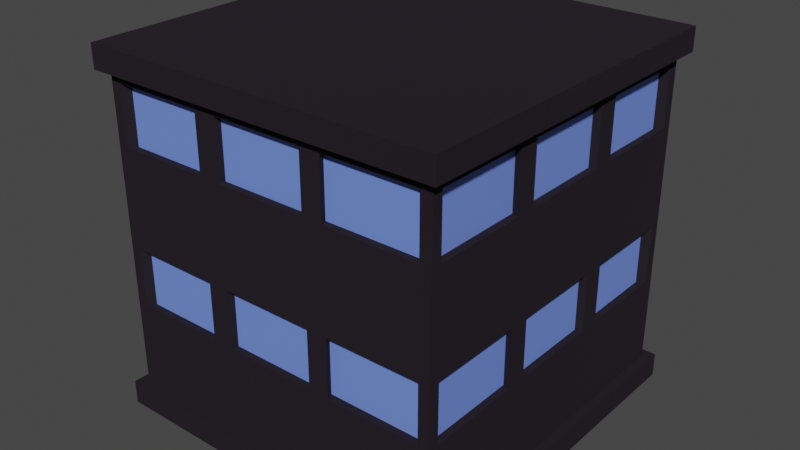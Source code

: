 # Source: House.blend  (saved by Blender 3.6.11; exported with 4.5.12 LTS)
import bpy
from mathutils import Matrix  # noqa: F401  (used for matrix-valued properties, if any)

bpy.ops.wm.read_factory_settings(use_empty=True)
scene = bpy.context.scene
scene.name = 'Scene'

# ---- materials (node trees are filled in below, after node groups)
mat_dark = bpy.data.materials.new('Dark')
mat_dark.use_transparent_shadow = False
mat_glask = bpy.data.materials.new('Glask')
mat_glask.use_transparent_shadow = False

# ---- material node trees
mat_dark.use_nodes = True; mat_dark.node_tree.nodes.clear()
_N = mat_dark.node_tree.nodes; _L = mat_dark.node_tree.links
n0 = _N.new('ShaderNodeBsdfPrincipled'); n0.name = 'Principled BSDF'; n0.location = (10, 300)
n0.distribution = 'GGX'
n0.subsurface_method = 'RANDOM_WALK_SKIN'
n0.inputs[0].default_value = (0.03418, 0.02773, 0.03708, 1.0)
n0.inputs[1].default_value = 0.6368
n0.inputs[2].default_value = 0.9474
n0.inputs[3].default_value = 1.45
n0.inputs[13].default_value = 0.04211
n0.inputs[27].default_value = (0.0, 0.0, 0.0, 1.0)
n0.inputs[28].default_value = 1.0
n1 = _N.new('ShaderNodeOutputMaterial'); n1.name = 'Material Output'; n1.location = (300, 300)
_L.new(n0.outputs[0], n1.inputs[0])
n1.is_active_output = True
mat_glask.use_nodes = True; mat_glask.node_tree.nodes.clear()
_N = mat_glask.node_tree.nodes; _L = mat_glask.node_tree.links
n0 = _N.new('ShaderNodeBsdfPrincipled'); n0.name = 'Principled BSDF'; n0.location = (10, 300)
n0.distribution = 'GGX'
n0.subsurface_method = 'RANDOM_WALK_SKIN'
n0.inputs[0].default_value = (0.1683, 0.2741, 0.8407, 1.0)
n0.inputs[3].default_value = 1.45
n0.inputs[27].default_value = (0.0, 0.0, 0.0, 1.0)
n0.inputs[28].default_value = 1.0
n1 = _N.new('ShaderNodeOutputMaterial'); n1.name = 'Material Output'; n1.location = (300, 300)
_L.new(n0.outputs[0], n1.inputs[0])
n1.is_active_output = True

# ---- world
world_world = bpy.data.worlds.new('World'); scene.world = world_world
world_world.use_nodes = True; world_world.node_tree.nodes.clear()
_N = world_world.node_tree.nodes; _L = world_world.node_tree.links
n0 = _N.new('ShaderNodeOutputWorld'); n0.name = 'World Output'; n0.location = (300, 300)
n1 = _N.new('ShaderNodeBackground'); n1.name = 'Background'; n1.location = (10, 300)
n1.inputs[0].default_value = (0.05088, 0.05088, 0.05088, 1.0)
_L.new(n1.outputs[0], n0.inputs[0])
n0.is_active_output = True
world_world.color = (0.05088, 0.05088, 0.05088)
world_world.use_sun_shadow = False
world_world.sun_shadow_jitter_overblur = 0.0

# ---- meshes
me_cube_009 = bpy.data.meshes.new('Cube.009')
me_cube_009.from_pydata([(-0.1595, -0.1595, -0.1595), (-0.1595, -0.1595, 0.1595), (-0.1595, 0.1595, -0.1595), (-0.1595, 0.1595, 0.1595), (0.1595, -0.1595, -0.1595), (0.1595, -0.1595, 0.1595), (0.1595, 0.1595, -0.1595), (0.1595, 0.1595, 0.1595), (-0.1595, -0.1595, -0.1383), (-0.1595, -0.1595, 0.1388), (-0.1595, 0.1595, 0.1388), (-0.1595, 0.1595, -0.1383), (0.1595, 0.1595, 0.1388), (0.1595, 0.1595, -0.1383), (0.1595, -0.1595, 0.1388), (0.1595, -0.1595, -0.1383), (-0.1511, -0.1511, -0.1383), (-0.1511, -0.1511, 0.1388), (-0.1511, 0.1511, 0.1388), (-0.1511, 0.1511, -0.1383), (0.1511, 0.1511, 0.1388), (0.1511, 0.1511, -0.1383), (0.1511, -0.1511, 0.1388), (0.1511, -0.1511, -0.1383), (0.05318, 0.1595, -0.1595), (-0.05318, 0.1595, -0.1595), (-0.05318, 0.1595, 0.1595), (0.05318, 0.1595, 0.1595), (-0.05318, -0.1595, -0.1595), (0.05318, -0.1595, -0.1595), (0.05318, -0.1595, 0.1595), (-0.05318, -0.1595, 0.1595), (0.05318, -0.1595, -0.1383), (-0.05318, -0.1595, -0.1383), (0.05318, -0.1595, 0.1388), (-0.05318, -0.1595, 0.1388), (-0.05318, 0.1595, -0.1383), (0.05318, 0.1595, -0.1383), (-0.05318, 0.1595, 0.1388), (0.05318, 0.1595, 0.1388), (0.05035, -0.1511, -0.1383), (-0.05035, -0.1511, -0.1383), (0.05035, -0.1511, 0.1388), (-0.05035, -0.1511, 0.1388), (-0.05035, 0.1511, -0.1383), (0.05035, 0.1511, -0.1383), (-0.05035, 0.1511, 0.1388), (0.05035, 0.1511, 0.1388), (-0.1595, 0.05318, -0.1595), (-0.1595, -0.05318, -0.1595), (-0.1595, -0.05318, 0.1595), (-0.1595, 0.05318, 0.1595), (0.1595, -0.05318, -0.1595), (0.1595, 0.05318, -0.1595), (0.1595, 0.05318, 0.1595), (0.1595, -0.05318, 0.1595), (0.1595, 0.05318, -0.1383), (0.1595, -0.05318, -0.1383), (0.1595, 0.05318, 0.1388), (0.1595, -0.05318, 0.1388), (-0.1595, -0.05318, -0.1383), (-0.1595, 0.05318, -0.1383), (-0.1595, -0.05318, 0.1388), (-0.1595, 0.05318, 0.1388), (0.1511, 0.05035, -0.1383), (0.1511, -0.05035, -0.1383), (0.1511, 0.05035, 0.1388), (0.1511, -0.05035, 0.1388), (-0.1511, -0.05035, -0.1383), (-0.1511, 0.05035, -0.1383), (-0.1511, -0.05035, 0.1388), (-0.1511, 0.05035, 0.1388), (0.05318, 0.05318, 0.1595), (0.05318, -0.05318, 0.1595), (-0.05318, 0.05318, 0.1595), (-0.05318, -0.05318, 0.1595), (-0.05318, 0.05318, -0.1595), (-0.05318, -0.05318, -0.1595), (0.05318, 0.05318, -0.1595), (0.05318, -0.05318, -0.1595), (-0.1511, -0.1511, -0.069), (-0.1511, -0.1511, 0.0002731), (-0.1511, -0.1511, 0.06955), (-0.1511, 0.1511, 0.06955), (-0.1511, 0.1511, 0.0002731), (-0.1511, 0.1511, -0.069), (0.1511, 0.1511, 0.06955), (0.1511, 0.1511, 0.0002731), (0.1511, 0.1511, -0.069), (0.1511, -0.1511, 0.06955), (0.1511, -0.1511, 0.0002731), (0.1511, -0.1511, -0.069), (-0.05035, 0.1511, 0.06955), (-0.05035, 0.1511, 0.0002731), (-0.05035, 0.1511, -0.069), (0.05035, 0.1511, 0.06955), (0.05035, 0.1511, 0.0002731), (0.05035, 0.1511, -0.069), (0.05035, -0.1511, 0.06955), (0.05035, -0.1511, 0.0002731), (0.05035, -0.1511, -0.069), (-0.05035, -0.1511, 0.06955), (-0.05035, -0.1511, 0.0002731), (-0.05035, -0.1511, -0.069), (-0.1511, -0.05035, 0.06955), (-0.1511, -0.05035, 0.0002731), (-0.1511, -0.05035, -0.069), (-0.1511, 0.05035, 0.06955), (-0.1511, 0.05035, 0.0002731), (-0.1511, 0.05035, -0.069), (0.1511, 0.05035, 0.06955), (0.1511, 0.05035, 0.0002731), (0.1511, 0.05035, -0.069), (0.1511, -0.05035, 0.06955), (0.1511, -0.05035, 0.0002731), (0.1511, -0.05035, -0.069), (-0.05948, -0.1511, 0.07867), (-0.05948, -0.1511, 0.1297), (-0.1419, -0.1511, 0.1297), (-0.1419, -0.1511, 0.07867), (0.1511, -0.05948, 0.07867), (0.1511, -0.05948, 0.1297), (0.1511, -0.1419, 0.1297), (0.1511, -0.1419, 0.07867), (0.05948, 0.1511, 0.07867), (0.05948, 0.1511, 0.1297), (0.1419, 0.1511, 0.1297), (0.1419, 0.1511, 0.07867), (-0.1511, 0.05948, 0.07867), (-0.1511, 0.05948, 0.1297), (-0.1511, 0.1419, 0.1297), (-0.1511, 0.1419, 0.07867), (-0.1419, 0.1511, 0.07867), (-0.1419, 0.1511, 0.1297), (-0.05948, 0.1511, 0.1297), (-0.05948, 0.1511, 0.07867), (-0.04123, 0.1511, 0.07867), (-0.04123, 0.1511, 0.1297), (0.04123, 0.1511, 0.1297), (0.04123, 0.1511, 0.07867), (0.1419, -0.1511, 0.07867), (0.1419, -0.1511, 0.1297), (0.05948, -0.1511, 0.1297), (0.05948, -0.1511, 0.07867), (0.04123, -0.1511, 0.07867), (0.04123, -0.1511, 0.1297), (-0.04123, -0.1511, 0.1297), (-0.04123, -0.1511, 0.07867), (-0.1511, -0.1419, 0.07867), (-0.1511, -0.1419, 0.1297), (-0.1511, -0.05948, 0.1297), (-0.1511, -0.05948, 0.07867), (-0.1511, -0.04123, 0.07867), (-0.1511, -0.04123, 0.1297), (-0.1511, 0.04123, 0.1297), (-0.1511, 0.04123, 0.07867), (0.1511, 0.1419, 0.07867), (0.1511, 0.1419, 0.1297), (0.1511, 0.05948, 0.1297), (0.1511, 0.05948, 0.07867), (0.1511, 0.04123, 0.07867), (0.1511, 0.04123, 0.1297), (0.1511, -0.04123, 0.1297), (0.1511, -0.04123, 0.07867), (0.1511, 0.04123, -0.05988), (0.1511, 0.04123, -0.008848), (0.1511, -0.04123, -0.008848), (0.1511, -0.04123, -0.05988), (0.1511, 0.1419, -0.05988), (0.1511, 0.1419, -0.008848), (0.1511, 0.05948, -0.008848), (0.1511, 0.05948, -0.05988), (-0.1511, -0.04123, -0.05988), (-0.1511, -0.04123, -0.008848), (-0.1511, 0.04123, -0.008848), (-0.1511, 0.04123, -0.05988), (-0.1511, -0.1419, -0.05988), (-0.1511, -0.1419, -0.008848), (-0.1511, -0.05948, -0.008848), (-0.1511, -0.05948, -0.05988), (0.04123, -0.1511, -0.05988), (0.04123, -0.1511, -0.008848), (-0.04123, -0.1511, -0.008848), (-0.04123, -0.1511, -0.05988), (0.1419, -0.1511, -0.05988), (0.1419, -0.1511, -0.008848), (0.05948, -0.1511, -0.008848), (0.05948, -0.1511, -0.05988), (-0.04123, 0.1511, -0.05988), (-0.04123, 0.1511, -0.008848), (0.04123, 0.1511, -0.008848), (0.04123, 0.1511, -0.05988), (-0.1419, 0.1511, -0.05988), (-0.1419, 0.1511, -0.008848), (-0.05948, 0.1511, -0.008848), (-0.05948, 0.1511, -0.05988), (-0.1511, 0.05948, -0.05988), (-0.1511, 0.05948, -0.008848), (-0.1511, 0.1419, -0.008848), (-0.1511, 0.1419, -0.05988), (0.05948, 0.1511, -0.05988), (0.05948, 0.1511, -0.008848), (0.1419, 0.1511, -0.008848), (0.1419, 0.1511, -0.05988), (0.1511, -0.05948, -0.05988), (0.1511, -0.05948, -0.008848), (0.1511, -0.1419, -0.008848), (0.1511, -0.1419, -0.05988), (-0.05948, -0.1511, -0.05988), (-0.05948, -0.1511, -0.008848), (-0.1419, -0.1511, -0.008848), (-0.1419, -0.1511, -0.05988), (-0.05706, -0.1449, 0.1297), (-0.05706, -0.1449, 0.07867), (-0.1362, -0.1449, 0.07867), (-0.1362, -0.1449, 0.1297), (0.1449, -0.05706, 0.1297), (0.1449, -0.05706, 0.07867), (0.1449, -0.1362, 0.07867), (0.1449, -0.1362, 0.1297), (0.05706, 0.1449, 0.1297), (0.05706, 0.1449, 0.07867), (0.1362, 0.1449, 0.07867), (0.1362, 0.1449, 0.1297), (-0.1449, 0.05706, 0.1297), (-0.1449, 0.05706, 0.07867), (-0.1449, 0.1362, 0.07867), (-0.1449, 0.1362, 0.1297), (-0.1362, 0.1449, 0.1297), (-0.1362, 0.1449, 0.07867), (-0.05706, 0.1449, 0.07867), (-0.05706, 0.1449, 0.1297), (-0.03956, 0.1449, 0.1297), (-0.03956, 0.1449, 0.07867), (0.03956, 0.1449, 0.07867), (0.03956, 0.1449, 0.1297), (0.1362, -0.1449, 0.1297), (0.1362, -0.1449, 0.07867), (0.05706, -0.1449, 0.07867), (0.05706, -0.1449, 0.1297), (0.03956, -0.1449, 0.1297), (0.03956, -0.1449, 0.07867), (-0.03956, -0.1449, 0.07867), (-0.03956, -0.1449, 0.1297), (-0.1449, -0.1362, 0.07867), (-0.1449, -0.1362, 0.1297), (-0.1449, -0.05706, 0.07867), (-0.1449, -0.05706, 0.1297), (-0.1449, -0.03956, 0.1297), (-0.1449, -0.03956, 0.07867), (-0.1449, 0.03956, 0.07867), (-0.1449, 0.03956, 0.1297), (0.1449, 0.1362, 0.1297), (0.1449, 0.1362, 0.07867), (0.1449, 0.05706, 0.07867), (0.1449, 0.05706, 0.1297), (0.1449, 0.03956, 0.1297), (0.1449, 0.03956, 0.07867), (0.1449, -0.03956, 0.07867), (0.1449, -0.03956, 0.1297), (0.1449, 0.03956, -0.008848), (0.1449, 0.03956, -0.05988), (0.1449, -0.03956, -0.05988), (0.1449, -0.03956, -0.008848), (0.1449, 0.1362, -0.008848), (0.1449, 0.1362, -0.05988), (0.1449, 0.05706, -0.05988), (0.1449, 0.05706, -0.008848), (-0.1449, -0.03956, -0.008848), (-0.1449, -0.03956, -0.05988), (-0.1449, 0.03956, -0.05988), (-0.1449, 0.03956, -0.008848), (-0.1449, -0.1362, -0.05988), (-0.1449, -0.1362, -0.008848), (-0.1449, -0.05706, -0.05988), (-0.1449, -0.05706, -0.008848), (0.03956, -0.1449, -0.008848), (0.03956, -0.1449, -0.05988), (-0.03956, -0.1449, -0.05988), (-0.03956, -0.1449, -0.008848), (0.1362, -0.1449, -0.008848), (0.1362, -0.1449, -0.05988), (0.05706, -0.1449, -0.05988), (0.05706, -0.1449, -0.008848), (-0.03956, 0.1449, -0.008848), (-0.03956, 0.1449, -0.05988), (0.03956, 0.1449, -0.05988), (0.03956, 0.1449, -0.008848), (-0.1362, 0.1449, -0.008848), (-0.1362, 0.1449, -0.05988), (-0.05706, 0.1449, -0.05988), (-0.05706, 0.1449, -0.008848), (-0.1449, 0.05706, -0.008848), (-0.1449, 0.05706, -0.05988), (-0.1449, 0.1362, -0.05988), (-0.1449, 0.1362, -0.008848), (0.05706, 0.1449, -0.008848), (0.05706, 0.1449, -0.05988), (0.1362, 0.1449, -0.05988), (0.1362, 0.1449, -0.008848), (0.1449, -0.05706, -0.008848), (0.1449, -0.05706, -0.05988), (0.1449, -0.1362, -0.05988), (0.1449, -0.1362, -0.008848), (-0.05706, -0.1449, -0.008848), (-0.05706, -0.1449, -0.05988), (-0.1362, -0.1449, -0.05988), (-0.1362, -0.1449, -0.008848)], [], [(63, 51, 3, 10), (39, 27, 7, 12), (59, 55, 5, 14), (35, 31, 1, 9), (79, 52, 4, 29), (75, 50, 1, 31), (28, 33, 8, 0), (60, 8, 16, 68), (52, 57, 15, 4), (35, 9, 17, 43), (24, 37, 13, 6), (59, 14, 22, 67), (48, 61, 11, 2), (39, 12, 20, 47), (177, 178, 275, 273), (127, 124, 221, 222), (138, 139, 234, 235), (179, 176, 272, 274), (36, 11, 19, 44), (56, 13, 21, 64), (32, 15, 23, 40), (63, 10, 18, 71), (8, 33, 41, 16), (33, 32, 40, 41), (13, 37, 45, 21), (37, 36, 44, 45), (124, 125, 220, 221), (190, 191, 286, 287), (137, 138, 235, 232), (176, 177, 273, 272), (10, 38, 46, 18), (38, 39, 47, 46), (2, 11, 36, 25), (25, 36, 37, 24), (14, 34, 42, 22), (34, 35, 43, 42), (4, 15, 32, 29), (29, 32, 33, 28), (55, 73, 30, 5), (73, 75, 31, 30), (49, 77, 28, 0), (77, 79, 29, 28), (14, 5, 30, 34), (34, 30, 31, 35), (10, 3, 26, 38), (38, 26, 27, 39), (25, 24, 78, 76), (76, 78, 79, 77), (2, 25, 76, 48), (48, 76, 77, 49), (27, 26, 74, 72), (72, 74, 75, 73), (7, 27, 72, 54), (54, 72, 73, 55), (9, 62, 70, 17), (62, 63, 71, 70), (15, 57, 65, 23), (57, 56, 64, 65), (189, 190, 287, 284), (139, 136, 233, 234), (150, 151, 246, 247), (191, 188, 285, 286), (0, 8, 60, 49), (49, 60, 61, 48), (12, 58, 66, 20), (58, 59, 67, 66), (6, 13, 56, 53), (53, 56, 57, 52), (11, 61, 69, 19), (61, 60, 68, 69), (26, 3, 51, 74), (74, 51, 50, 75), (24, 6, 53, 78), (78, 53, 52, 79), (12, 7, 54, 58), (58, 54, 55, 59), (9, 1, 50, 62), (62, 50, 51, 63), (64, 112, 115, 65), (136, 137, 232, 233), (111, 110, 113, 114), (21, 88, 112, 64), (202, 203, 298, 299), (87, 86, 110, 111), (68, 106, 109, 69), (149, 150, 247, 245), (105, 104, 107, 108), (16, 80, 106, 68), (188, 189, 284, 285), (81, 82, 104, 105), (40, 100, 103, 41), (201, 202, 299, 296), (99, 98, 101, 102), (23, 91, 100, 40), (151, 148, 244, 246), (90, 89, 98, 99), (44, 94, 97, 45), (162, 163, 258, 259), (93, 92, 95, 96), (19, 85, 94, 44), (203, 200, 297, 298), (84, 83, 92, 93), (69, 109, 85, 19), (148, 149, 245, 244), (108, 107, 83, 84), (45, 97, 88, 21), (161, 162, 259, 256), (96, 95, 86, 87), (65, 115, 91, 23), (122, 123, 218, 219), (114, 113, 89, 90), (41, 103, 80, 16), (200, 201, 296, 297), (102, 101, 82, 81), (101, 43, 117, 116), (43, 17, 118, 117), (17, 82, 119, 118), (82, 101, 116, 119), (113, 67, 121, 120), (67, 22, 122, 121), (22, 89, 123, 122), (89, 113, 120, 123), (95, 47, 125, 124), (47, 20, 126, 125), (20, 86, 127, 126), (86, 95, 124, 127), (107, 71, 129, 128), (71, 18, 130, 129), (18, 83, 131, 130), (83, 107, 128, 131), (83, 18, 133, 132), (18, 46, 134, 133), (46, 92, 135, 134), (92, 83, 132, 135), (92, 46, 137, 136), (46, 47, 138, 137), (47, 95, 139, 138), (95, 92, 136, 139), (89, 22, 141, 140), (22, 42, 142, 141), (42, 98, 143, 142), (98, 89, 140, 143), (98, 42, 145, 144), (42, 43, 146, 145), (43, 101, 147, 146), (101, 98, 144, 147), (82, 17, 149, 148), (17, 70, 150, 149), (70, 104, 151, 150), (104, 82, 148, 151), (104, 70, 153, 152), (70, 71, 154, 153), (71, 107, 155, 154), (107, 104, 152, 155), (86, 20, 157, 156), (20, 66, 158, 157), (66, 110, 159, 158), (110, 86, 156, 159), (110, 66, 161, 160), (66, 67, 162, 161), (67, 113, 163, 162), (113, 110, 160, 163), (112, 111, 165, 164), (111, 114, 166, 165), (114, 115, 167, 166), (115, 112, 164, 167), (88, 87, 169, 168), (87, 111, 170, 169), (111, 112, 171, 170), (112, 88, 168, 171), (106, 105, 173, 172), (105, 108, 174, 173), (108, 109, 175, 174), (109, 106, 172, 175), (80, 81, 177, 176), (81, 105, 178, 177), (105, 106, 179, 178), (106, 80, 176, 179), (100, 99, 181, 180), (99, 102, 182, 181), (102, 103, 183, 182), (103, 100, 180, 183), (91, 90, 185, 184), (90, 99, 186, 185), (99, 100, 187, 186), (100, 91, 184, 187), (94, 93, 189, 188), (93, 96, 190, 189), (96, 97, 191, 190), (97, 94, 188, 191), (85, 84, 193, 192), (84, 93, 194, 193), (93, 94, 195, 194), (94, 85, 192, 195), (109, 108, 197, 196), (108, 84, 198, 197), (84, 85, 199, 198), (85, 109, 196, 199), (97, 96, 201, 200), (96, 87, 202, 201), (87, 88, 203, 202), (88, 97, 200, 203), (115, 114, 205, 204), (114, 90, 206, 205), (90, 91, 207, 206), (91, 115, 204, 207), (103, 102, 209, 208), (102, 81, 210, 209), (81, 80, 211, 210), (80, 103, 208, 211), (213, 212, 215, 214), (217, 216, 219, 218), (221, 220, 223, 222), (225, 224, 227, 226), (229, 228, 231, 230), (233, 232, 235, 234), (237, 236, 239, 238), (241, 240, 243, 242), (244, 245, 247, 246), (249, 248, 251, 250), (253, 252, 255, 254), (257, 256, 259, 258), (261, 260, 263, 262), (265, 264, 267, 266), (269, 268, 271, 270), (272, 273, 275, 274), (277, 276, 279, 278), (281, 280, 283, 282), (285, 284, 287, 286), (289, 288, 291, 290), (293, 292, 295, 294), (297, 296, 299, 298), (301, 300, 303, 302), (305, 304, 307, 306), (164, 165, 260, 261), (125, 126, 223, 220), (178, 179, 274, 275), (167, 164, 261, 262), (204, 205, 300, 301), (126, 127, 222, 223), (165, 166, 263, 260), (152, 153, 248, 249), (207, 204, 301, 302), (166, 167, 262, 263), (155, 152, 249, 250), (205, 206, 303, 300), (192, 193, 288, 289), (153, 154, 251, 248), (206, 207, 302, 303), (140, 141, 236, 237), (195, 192, 289, 290), (154, 155, 250, 251), (143, 140, 237, 238), (193, 194, 291, 288), (180, 181, 276, 277), (141, 142, 239, 236), (194, 195, 290, 291), (128, 129, 224, 225), (183, 180, 277, 278), (142, 143, 238, 239), (131, 128, 225, 226), (181, 182, 279, 276), (168, 169, 264, 265), (129, 130, 227, 224), (182, 183, 278, 279), (116, 117, 212, 213), (171, 168, 265, 266), (208, 209, 304, 305), (130, 131, 226, 227), (119, 116, 213, 214), (169, 170, 267, 264), (156, 157, 252, 253), (211, 208, 305, 306), (117, 118, 215, 212), (170, 171, 266, 267), (159, 156, 253, 254), (209, 210, 307, 304), (196, 197, 292, 293), (118, 119, 214, 215), (157, 158, 255, 252), (210, 211, 306, 307), (144, 145, 240, 241), (199, 196, 293, 294), (158, 159, 254, 255), (147, 144, 241, 242), (197, 198, 295, 292), (184, 185, 280, 281), (145, 146, 243, 240), (198, 199, 294, 295), (132, 133, 228, 229), (187, 184, 281, 282), (146, 147, 242, 243), (135, 132, 229, 230), (185, 186, 283, 280), (172, 173, 268, 269), (133, 134, 231, 228), (186, 187, 282, 283), (120, 121, 216, 217), (175, 172, 269, 270), (134, 135, 230, 231), (123, 120, 217, 218), (173, 174, 271, 268), (160, 161, 256, 257), (121, 122, 219, 216), (174, 175, 270, 271), (163, 160, 257, 258)])
me_cube_009.polygons.foreach_set('material_index', [0, 0, 0, 0, 0, 0, 0, 0, 0, 0, 0, 0, 0, 0, 0, 0, 0, 0, 0, 0, 0, 0, 0, 0, 0, 0, 0, 0, 0, 0, 0, 0, 0, 0, 0, 0, 0, 0, 0, 0, 0, 0, 0, 0, 0, 0, 0, 0, 0, 0, 0, 0, 0, 0, 0, 0, 0, 0, 0, 0, 0, 0, 0, 0, 0, 0, 0, 0, 0, 0, 0, 0, 0, 0, 0, 0, 0, 0, 0, 0, 0, 0, 0, 0, 0, 0, 0, 0, 0, 0, 0, 0, 0, 0, 0, 0, 0, 0, 0, 0, 0, 0, 0, 0, 0, 0, 0, 0, 0, 0, 0, 0, 0, 0, 0, 0, 0, 0, 0, 0, 0, 0, 0, 0, 0, 0, 0, 0, 0, 0, 0, 0, 0, 0, 0, 0, 0, 0, 0, 0, 0, 0, 0, 0, 0, 0, 0, 0, 0, 0, 0, 0, 0, 0, 0, 0, 0, 0, 0, 0, 0, 0, 0, 0, 0, 0, 0, 0, 0, 0, 0, 0, 0, 0, 0, 0, 0, 0, 0, 0, 0, 0, 0, 0, 0, 0, 0, 0, 0, 0, 0, 0, 0, 0, 0, 0, 0, 0, 0, 0, 0, 0, 0, 0, 0, 0, 0, 0, 0, 0, 1, 1, 1, 1, 1, 1, 1, 1, 1, 1, 1, 1, 1, 1, 1, 1, 1, 1, 1, 1, 1, 1, 1, 1, 0, 0, 0, 0, 0, 0, 0, 0, 0, 0, 0, 0, 0, 0, 0, 0, 0, 0, 0, 0, 0, 0, 0, 0, 0, 0, 0, 0, 0, 0, 0, 0, 0, 0, 0, 0, 0, 0, 0, 0, 0, 0, 0, 0, 0, 0, 0, 0, 0, 0, 0, 0, 0, 0, 0, 0, 0, 0, 0, 0, 0, 0, 0, 0, 0, 0, 0, 0, 0, 0, 0, 0])
_uv = me_cube_009.uv_layers.new(name='UVMap')
_uv.uv.foreach_set('vector', [0.6088, 0.1667, 0.625, 0.1667, 0.625, 0.25, 0.6088, 0.25, 0.6088, 0.4167, 0.625, 0.4167, 0.625, 0.5, 0.6088, 0.5, 0.6088, 0.6667, 0.625, 0.6667, 0.625, 0.75, 0.6088, 0.75, 0.6088, 0.9167, 0.625, 0.9167, 0.625, 1.0, 0.6088, 1.0, 0.2917, 0.6667, 0.375, 0.6667, 0.375, 0.75, 0.2917, 0.75, 0.7917, 0.6667, 0.875, 0.6667, 0.875, 0.75, 0.7917, 0.75, 0.375, 0.9167, 0.3917, 0.9167, 0.3917, 1.0, 0.375, 1.0, 0.3917, 0.08333, 0.3917, 0.0, 0.3917, 0.0, 0.3917, 0.08333, 0.375, 0.6667, 0.3917, 0.6667, 0.3917, 0.75, 0.375, 0.75, 0.6088, 0.9167, 0.6088, 1.0, 0.6088, 1.0, 0.6088, 0.9167, 0.375, 0.4167, 0.3917, 0.4167, 0.3917, 0.5, 0.375, 0.5, 0.6088, 0.6667, 0.6088, 0.75, 0.6088, 0.75, 0.6088, 0.6667, 0.375, 0.1667, 0.3917, 0.1667, 0.3917, 0.25, 0.375, 0.25, 0.6088, 0.4167, 0.6088, 0.5, 0.6088, 0.5, 0.6088, 0.4167, 0.4931, 0.007548, 0.4931, 0.07579, 0.4931, 0.07579, 0.4931, 0.007548, 0.5616, 0.4925, 0.5616, 0.4242, 0.5616, 0.4242, 0.5616, 0.4925, 0.6016, 0.4091, 0.5616, 0.4091, 0.5616, 0.4091, 0.6016, 0.4091, 0.4531, 0.07579, 0.4531, 0.007548, 0.4531, 0.007548, 0.4531, 0.07579, 0.3917, 0.3333, 0.3917, 0.25, 0.3917, 0.25, 0.3917, 0.3333, 0.3917, 0.5833, 0.3917, 0.5, 0.3917, 0.5, 0.3917, 0.5833, 0.3917, 0.8333, 0.3917, 0.75, 0.3917, 0.75, 0.3917, 0.8333, 0.6088, 0.1667, 0.6088, 0.25, 0.6088, 0.25, 0.6088, 0.1667, 0.3917, 1.0, 0.3917, 0.9167, 0.3917, 0.9167, 0.3917, 1.0, 0.3917, 0.9167, 0.3917, 0.8333, 0.3917, 0.8333, 0.3917, 0.9167, 0.3917, 0.5, 0.3917, 0.4167, 0.3917, 0.4167, 0.3917, 0.5, 0.3917, 0.4167, 0.3917, 0.3333, 0.3917, 0.3333, 0.3917, 0.4167, 0.5616, 0.4242, 0.6016, 0.4242, 0.6016, 0.4242, 0.5616, 0.4242, 0.4931, 0.4091, 0.4531, 0.4091, 0.4531, 0.4091, 0.4931, 0.4091, 0.6016, 0.3409, 0.6016, 0.4091, 0.6016, 0.4091, 0.6016, 0.3409, 0.4531, 0.007548, 0.4931, 0.007548, 0.4931, 0.007548, 0.4531, 0.007548, 0.6088, 0.25, 0.6088, 0.3333, 0.6088, 0.3333, 0.6088, 0.25, 0.6088, 0.3333, 0.6088, 0.4167, 0.6088, 0.4167, 0.6088, 0.3333, 0.375, 0.25, 0.3917, 0.25, 0.3917, 0.3333, 0.375, 0.3333, 0.375, 0.3333, 0.3917, 0.3333, 0.3917, 0.4167, 0.375, 0.4167, 0.6088, 0.75, 0.6088, 0.8333, 0.6088, 0.8333, 0.6088, 0.75, 0.6088, 0.8333, 0.6088, 0.9167, 0.6088, 0.9167, 0.6088, 0.8333, 0.375, 0.75, 0.3917, 0.75, 0.3917, 0.8333, 0.375, 0.8333, 0.375, 0.8333, 0.3917, 0.8333, 0.3917, 0.9167, 0.375, 0.9167, 0.625, 0.6667, 0.7083, 0.6667, 0.7083, 0.75, 0.625, 0.75, 0.7083, 0.6667, 0.7917, 0.6667, 0.7917, 0.75, 0.7083, 0.75, 0.125, 0.6667, 0.2083, 0.6667, 0.2083, 0.75, 0.125, 0.75, 0.2083, 0.6667, 0.2917, 0.6667, 0.2917, 0.75, 0.2083, 0.75, 0.6088, 0.75, 0.625, 0.75, 0.625, 0.8333, 0.6088, 0.8333, 0.6088, 0.8333, 0.625, 0.8333, 0.625, 0.9167, 0.6088, 0.9167, 0.6088, 0.25, 0.625, 0.25, 0.625, 0.3333, 0.6088, 0.3333, 0.6088, 0.3333, 0.625, 0.3333, 0.625, 0.4167, 0.6088, 0.4167, 0.2083, 0.5, 0.2917, 0.5, 0.2917, 0.5833, 0.2083, 0.5833, 0.2083, 0.5833, 0.2917, 0.5833, 0.2917, 0.6667, 0.2083, 0.6667, 0.125, 0.5, 0.2083, 0.5, 0.2083, 0.5833, 0.125, 0.5833, 0.125, 0.5833, 0.2083, 0.5833, 0.2083, 0.6667, 0.125, 0.6667, 0.7083, 0.5, 0.7917, 0.5, 0.7917, 0.5833, 0.7083, 0.5833, 0.7083, 0.5833, 0.7917, 0.5833, 0.7917, 0.6667, 0.7083, 0.6667, 0.625, 0.5, 0.7083, 0.5, 0.7083, 0.5833, 0.625, 0.5833, 0.625, 0.5833, 0.7083, 0.5833, 0.7083, 0.6667, 0.625, 0.6667, 0.6088, 0.0, 0.6088, 0.08333, 0.6088, 0.08333, 0.6088, 0.0, 0.6088, 0.08333, 0.6088, 0.1667, 0.6088, 0.1667, 0.6088, 0.08333, 0.3917, 0.75, 0.3917, 0.6667, 0.3917, 0.6667, 0.3917, 0.75, 0.3917, 0.6667, 0.3917, 0.5833, 0.3917, 0.5833, 0.3917, 0.6667, 0.4931, 0.3409, 0.4931, 0.4091, 0.4931, 0.4091, 0.4931, 0.3409, 0.5616, 0.4091, 0.5616, 0.3409, 0.5616, 0.3409, 0.5616, 0.4091, 0.6016, 0.07579, 0.5616, 0.07579, 0.5616, 0.07579, 0.6016, 0.07579, 0.4531, 0.4091, 0.4531, 0.3409, 0.4531, 0.3409, 0.4531, 0.4091, 0.375, 0.0, 0.3917, 0.0, 0.3917, 0.08333, 0.375, 0.08333, 0.375, 0.08333, 0.3917, 0.08333, 0.3917, 0.1667, 0.375, 0.1667, 0.6088, 0.5, 0.6088, 0.5833, 0.6088, 0.5833, 0.6088, 0.5, 0.6088, 0.5833, 0.6088, 0.6667, 0.6088, 0.6667, 0.6088, 0.5833, 0.375, 0.5, 0.3917, 0.5, 0.3917, 0.5833, 0.375, 0.5833, 0.375, 0.5833, 0.3917, 0.5833, 0.3917, 0.6667, 0.375, 0.6667, 0.3917, 0.25, 0.3917, 0.1667, 0.3917, 0.1667, 0.3917, 0.25, 0.3917, 0.1667, 0.3917, 0.08333, 0.3917, 0.08333, 0.3917, 0.1667, 0.7917, 0.5, 0.875, 0.5, 0.875, 0.5833, 0.7917, 0.5833, 0.7917, 0.5833, 0.875, 0.5833, 0.875, 0.6667, 0.7917, 0.6667, 0.2917, 0.5, 0.375, 0.5, 0.375, 0.5833, 0.2917, 0.5833, 0.2917, 0.5833, 0.375, 0.5833, 0.375, 0.6667, 0.2917, 0.6667, 0.6088, 0.5, 0.625, 0.5, 0.625, 0.5833, 0.6088, 0.5833, 0.6088, 0.5833, 0.625, 0.5833, 0.625, 0.6667, 0.6088, 0.6667, 0.6088, 0.0, 0.625, 0.0, 0.625, 0.08333, 0.6088, 0.08333, 0.6088, 0.08333, 0.625, 0.08333, 0.625, 0.1667, 0.6088, 0.1667, 0.3917, 0.5833, 0.4459, 0.5833, 0.4459, 0.6667, 0.3917, 0.6667, 0.5616, 0.3409, 0.6016, 0.3409, 0.6016, 0.3409, 0.5616, 0.3409, 0.5002, 0.5833, 0.5545, 0.5833, 0.5545, 0.6667, 0.5002, 0.6667, 0.3917, 0.5, 0.4459, 0.5, 0.4459, 0.5833, 0.3917, 0.5833, 0.4931, 0.4925, 0.4531, 0.4925, 0.4531, 0.4925, 0.4931, 0.4925, 0.5002, 0.5, 0.5545, 0.5, 0.5545, 0.5833, 0.5002, 0.5833, 0.3917, 0.08333, 0.4459, 0.08333, 0.4459, 0.1667, 0.3917, 0.1667, 0.6016, 0.007548, 0.6016, 0.07579, 0.6016, 0.07579, 0.6016, 0.007548, 0.5002, 0.08333, 0.5545, 0.08333, 0.5545, 0.1667, 0.5002, 0.1667, 0.3917, 0.0, 0.4459, 0.0, 0.4459, 0.08333, 0.3917, 0.08333, 0.4531, 0.3409, 0.4931, 0.3409, 0.4931, 0.3409, 0.4531, 0.3409, 0.5002, 0.0, 0.5545, 0.0, 0.5545, 0.08333, 0.5002, 0.08333, 0.3917, 0.8333, 0.4459, 0.8333, 0.4459, 0.9167, 0.3917, 0.9167, 0.4931, 0.4242, 0.4931, 0.4925, 0.4931, 0.4925, 0.4931, 0.4242, 0.5002, 0.8333, 0.5545, 0.8333, 0.5545, 0.9167, 0.5002, 0.9167, 0.3917, 0.75, 0.4459, 0.75, 0.4459, 0.8333, 0.3917, 0.8333, 0.5616, 0.07579, 0.5616, 0.007548, 0.5616, 0.007548, 0.5616, 0.07579, 0.5002, 0.75, 0.5545, 0.75, 0.5545, 0.8333, 0.5002, 0.8333, 0.3917, 0.3333, 0.4459, 0.3333, 0.4459, 0.4167, 0.3917, 0.4167, 0.6016, 0.6591, 0.5616, 0.6591, 0.5616, 0.6591, 0.6016, 0.6591, 0.5002, 0.3333, 0.5545, 0.3333, 0.5545, 0.4167, 0.5002, 0.4167, 0.3917, 0.25, 0.4459, 0.25, 0.4459, 0.3333, 0.3917, 0.3333, 0.4531, 0.4925, 0.4531, 0.4242, 0.4531, 0.4242, 0.4531, 0.4925, 0.5002, 0.25, 0.5545, 0.25, 0.5545, 0.3333, 0.5002, 0.3333, 0.3917, 0.1667, 0.4459, 0.1667, 0.4459, 0.25, 0.3917, 0.25, 0.5616, 0.007548, 0.6016, 0.007548, 0.6016, 0.007548, 0.5616, 0.007548, 0.5002, 0.1667, 0.5545, 0.1667, 0.5545, 0.25, 0.5002, 0.25, 0.3917, 0.4167, 0.4459, 0.4167, 0.4459, 0.5, 0.3917, 0.5, 0.6016, 0.5909, 0.6016, 0.6591, 0.6016, 0.6591, 0.6016, 0.5909, 0.5002, 0.4167, 0.5545, 0.4167, 0.5545, 0.5, 0.5002, 0.5, 0.3917, 0.6667, 0.4459, 0.6667, 0.4459, 0.75, 0.3917, 0.75, 0.6016, 0.7425, 0.5616, 0.7425, 0.5616, 0.7425, 0.6016, 0.7425, 0.5002, 0.6667, 0.5545, 0.6667, 0.5545, 0.75, 0.5002, 0.75, 0.3917, 0.9167, 0.4459, 0.9167, 0.4459, 1.0, 0.3917, 1.0, 0.4531, 0.4242, 0.4931, 0.4242, 0.4931, 0.4242, 0.4531, 0.4242, 0.5002, 0.9167, 0.5545, 0.9167, 0.5545, 1.0, 0.5002, 1.0, 0.5545, 0.9167, 0.6088, 0.9167, 0.6016, 0.9242, 0.5616, 0.9242, 0.6088, 0.9167, 0.6088, 1.0, 0.6016, 0.9925, 0.6016, 0.9242, 0.6088, 1.0, 0.5545, 1.0, 0.5616, 0.9925, 0.6016, 0.9925, 0.5545, 1.0, 0.5545, 0.9167, 0.5616, 0.9242, 0.5616, 0.9925, 0.5545, 0.6667, 0.6088, 0.6667, 0.6016, 0.6742, 0.5616, 0.6742, 0.6088, 0.6667, 0.6088, 0.75, 0.6016, 0.7425, 0.6016, 0.6742, 0.6088, 0.75, 0.5545, 0.75, 0.5616, 0.7425, 0.6016, 0.7425, 0.5545, 0.75, 0.5545, 0.6667, 0.5616, 0.6742, 0.5616, 0.7425, 0.5545, 0.4167, 0.6088, 0.4167, 0.6016, 0.4242, 0.5616, 0.4242, 0.6088, 0.4167, 0.6088, 0.5, 0.6016, 0.4925, 0.6016, 0.4242, 0.6088, 0.5, 0.5545, 0.5, 0.5616, 0.4925, 0.6016, 0.4925, 0.5545, 0.5, 0.5545, 0.4167, 0.5616, 0.4242, 0.5616, 0.4925, 0.5545, 0.1667, 0.6088, 0.1667, 0.6016, 0.1742, 0.5616, 0.1742, 0.6088, 0.1667, 0.6088, 0.25, 0.6016, 0.2425, 0.6016, 0.1742, 0.6088, 0.25, 0.5545, 0.25, 0.5616, 0.2425, 0.6016, 0.2425, 0.5545, 0.25, 0.5545, 0.1667, 0.5616, 0.1742, 0.5616, 0.2425, 0.5545, 0.25, 0.6088, 0.25, 0.6016, 0.2575, 0.5616, 0.2575, 0.6088, 0.25, 0.6088, 0.3333, 0.6016, 0.3258, 0.6016, 0.2575, 0.6088, 0.3333, 0.5545, 0.3333, 0.5616, 0.3258, 0.6016, 0.3258, 0.5545, 0.3333, 0.5545, 0.25, 0.5616, 0.2575, 0.5616, 0.3258, 0.5545, 0.3333, 0.6088, 0.3333, 0.6016, 0.3409, 0.5616, 0.3409, 0.6088, 0.3333, 0.6088, 0.4167, 0.6016, 0.4091, 0.6016, 0.3409, 0.6088, 0.4167, 0.5545, 0.4167, 0.5616, 0.4091, 0.6016, 0.4091, 0.5545, 0.4167, 0.5545, 0.3333, 0.5616, 0.3409, 0.5616, 0.4091, 0.5545, 0.75, 0.6088, 0.75, 0.6016, 0.7575, 0.5616, 0.7575, 0.6088, 0.75, 0.6088, 0.8333, 0.6016, 0.8258, 0.6016, 0.7575, 0.6088, 0.8333, 0.5545, 0.8333, 0.5616, 0.8258, 0.6016, 0.8258, 0.5545, 0.8333, 0.5545, 0.75, 0.5616, 0.7575, 0.5616, 0.8258, 0.5545, 0.8333, 0.6088, 0.8333, 0.6016, 0.8409, 0.5616, 0.8409, 0.6088, 0.8333, 0.6088, 0.9167, 0.6016, 0.9091, 0.6016, 0.8409, 0.6088, 0.9167, 0.5545, 0.9167, 0.5616, 0.9091, 0.6016, 0.9091, 0.5545, 0.9167, 0.5545, 0.8333, 0.5616, 0.8409, 0.5616, 0.9091, 0.5545, 0.0, 0.6088, 0.0, 0.6016, 0.007548, 0.5616, 0.007548, 0.6088, 0.0, 0.6088, 0.08333, 0.6016, 0.07579, 0.6016, 0.007548, 0.6088, 0.08333, 0.5545, 0.08333, 0.5616, 0.07579, 0.6016, 0.07579, 0.5545, 0.08333, 0.5545, 0.0, 0.5616, 0.007548, 0.5616, 0.07579, 0.5545, 0.08333, 0.6088, 0.08333, 0.6016, 0.09088, 0.5616, 0.09088, 0.6088, 0.08333, 0.6088, 0.1667, 0.6016, 0.1591, 0.6016, 0.09088, 0.6088, 0.1667, 0.5545, 0.1667, 0.5616, 0.1591, 0.6016, 0.1591, 0.5545, 0.1667, 0.5545, 0.08333, 0.5616, 0.09088, 0.5616, 0.1591, 0.5545, 0.5, 0.6088, 0.5, 0.6016, 0.5075, 0.5616, 0.5075, 0.6088, 0.5, 0.6088, 0.5833, 0.6016, 0.5758, 0.6016, 0.5075, 0.6088, 0.5833, 0.5545, 0.5833, 0.5616, 0.5758, 0.6016, 0.5758, 0.5545, 0.5833, 0.5545, 0.5, 0.5616, 0.5075, 0.5616, 0.5758, 0.5545, 0.5833, 0.6088, 0.5833, 0.6016, 0.5909, 0.5616, 0.5909, 0.6088, 0.5833, 0.6088, 0.6667, 0.6016, 0.6591, 0.6016, 0.5909, 0.6088, 0.6667, 0.5545, 0.6667, 0.5616, 0.6591, 0.6016, 0.6591, 0.5545, 0.6667, 0.5545, 0.5833, 0.5616, 0.5909, 0.5616, 0.6591, 0.4459, 0.5833, 0.5002, 0.5833, 0.4931, 0.5909, 0.4531, 0.5909, 0.5002, 0.5833, 0.5002, 0.6667, 0.4931, 0.6591, 0.4931, 0.5909, 0.5002, 0.6667, 0.4459, 0.6667, 0.4531, 0.6591, 0.4931, 0.6591, 0.4459, 0.6667, 0.4459, 0.5833, 0.4531, 0.5909, 0.4531, 0.6591, 0.4459, 0.5, 0.5002, 0.5, 0.4931, 0.5075, 0.4531, 0.5075, 0.5002, 0.5, 0.5002, 0.5833, 0.4931, 0.5758, 0.4931, 0.5075, 0.5002, 0.5833, 0.4459, 0.5833, 0.4531, 0.5758, 0.4931, 0.5758, 0.4459, 0.5833, 0.4459, 0.5, 0.4531, 0.5075, 0.4531, 0.5758, 0.4459, 0.08333, 0.5002, 0.08333, 0.4931, 0.09088, 0.4531, 0.09088, 0.5002, 0.08333, 0.5002, 0.1667, 0.4931, 0.1591, 0.4931, 0.09088, 0.5002, 0.1667, 0.4459, 0.1667, 0.4531, 0.1591, 0.4931, 0.1591, 0.4459, 0.1667, 0.4459, 0.08333, 0.4531, 0.09088, 0.4531, 0.1591, 0.4459, 0.0, 0.5002, 0.0, 0.4931, 0.007548, 0.4531, 0.007548, 0.5002, 0.0, 0.5002, 0.08333, 0.4931, 0.07579, 0.4931, 0.007548, 0.5002, 0.08333, 0.4459, 0.08333, 0.4531, 0.07579, 0.4931, 0.07579, 0.4459, 0.08333, 0.4459, 0.0, 0.4531, 0.007548, 0.4531, 0.07579, 0.4459, 0.8333, 0.5002, 0.8333, 0.4931, 0.8409, 0.4531, 0.8409, 0.5002, 0.8333, 0.5002, 0.9167, 0.4931, 0.9091, 0.4931, 0.8409, 0.5002, 0.9167, 0.4459, 0.9167, 0.4531, 0.9091, 0.4931, 0.9091, 0.4459, 0.9167, 0.4459, 0.8333, 0.4531, 0.8409, 0.4531, 0.9091, 0.4459, 0.75, 0.5002, 0.75, 0.4931, 0.7575, 0.4531, 0.7575, 0.5002, 0.75, 0.5002, 0.8333, 0.4931, 0.8258, 0.4931, 0.7575, 0.5002, 0.8333, 0.4459, 0.8333, 0.4531, 0.8258, 0.4931, 0.8258, 0.4459, 0.8333, 0.4459, 0.75, 0.4531, 0.7575, 0.4531, 0.8258, 0.4459, 0.3333, 0.5002, 0.3333, 0.4931, 0.3409, 0.4531, 0.3409, 0.5002, 0.3333, 0.5002, 0.4167, 0.4931, 0.4091, 0.4931, 0.3409, 0.5002, 0.4167, 0.4459, 0.4167, 0.4531, 0.4091, 0.4931, 0.4091, 0.4459, 0.4167, 0.4459, 0.3333, 0.4531, 0.3409, 0.4531, 0.4091, 0.4459, 0.25, 0.5002, 0.25, 0.4931, 0.2575, 0.4531, 0.2575, 0.5002, 0.25, 0.5002, 0.3333, 0.4931, 0.3258, 0.4931, 0.2575, 0.5002, 0.3333, 0.4459, 0.3333, 0.4531, 0.3258, 0.4931, 0.3258, 0.4459, 0.3333, 0.4459, 0.25, 0.4531, 0.2575, 0.4531, 0.3258, 0.4459, 0.1667, 0.5002, 0.1667, 0.4931, 0.1742, 0.4531, 0.1742, 0.5002, 0.1667, 0.5002, 0.25, 0.4931, 0.2425, 0.4931, 0.1742, 0.5002, 0.25, 0.4459, 0.25, 0.4531, 0.2425, 0.4931, 0.2425, 0.4459, 0.25, 0.4459, 0.1667, 0.4531, 0.1742, 0.4531, 0.2425, 0.4459, 0.4167, 0.5002, 0.4167, 0.4931, 0.4242, 0.4531, 0.4242, 0.5002, 0.4167, 0.5002, 0.5, 0.4931, 0.4925, 0.4931, 0.4242, 0.5002, 0.5, 0.4459, 0.5, 0.4531, 0.4925, 0.4931, 0.4925, 0.4459, 0.5, 0.4459, 0.4167, 0.4531, 0.4242, 0.4531, 0.4925, 0.4459, 0.6667, 0.5002, 0.6667, 0.4931, 0.6742, 0.4531, 0.6742, 0.5002, 0.6667, 0.5002, 0.75, 0.4931, 0.7425, 0.4931, 0.6742, 0.5002, 0.75, 0.4459, 0.75, 0.4531, 0.7425, 0.4931, 0.7425, 0.4459, 0.75, 0.4459, 0.6667, 0.4531, 0.6742, 0.4531, 0.7425, 0.4459, 0.9167, 0.5002, 0.9167, 0.4931, 0.9242, 0.4531, 0.9242, 0.5002, 0.9167, 0.5002, 1.0, 0.4931, 0.9925, 0.4931, 0.9242, 0.5002, 1.0, 0.4459, 1.0, 0.4531, 0.9925, 0.4931, 0.9925, 0.4459, 1.0, 0.4459, 0.9167, 0.4531, 0.9242, 0.4531, 0.9925, 0.5616, 0.9242, 0.6016, 0.9242, 0.6016, 0.9925, 0.5616, 0.9925, 0.5616, 0.6742, 0.6016, 0.6742, 0.6016, 0.7425, 0.5616, 0.7425, 0.5616, 0.4242, 0.6016, 0.4242, 0.6016, 0.4925, 0.5616, 0.4925, 0.5616, 0.1742, 0.6016, 0.1742, 0.6016, 0.2425, 0.5616, 0.2425, 0.5616, 0.2575, 0.6016, 0.2575, 0.6016, 0.3258, 0.5616, 0.3258, 0.5616, 0.3409, 0.6016, 0.3409, 0.6016, 0.4091, 0.5616, 0.4091, 0.5616, 0.7575, 0.6016, 0.7575, 0.6016, 0.8258, 0.5616, 0.8258, 0.5616, 0.8409, 0.6016, 0.8409, 0.6016, 0.9091, 0.5616, 0.9091, 0.5616, 0.007548, 0.6016, 0.007548, 0.6016, 0.07579, 0.5616, 0.07579, 0.5616, 0.09088, 0.6016, 0.09088, 0.6016, 0.1591, 0.5616, 0.1591, 0.5616, 0.5075, 0.6016, 0.5075, 0.6016, 0.5758, 0.5616, 0.5758, 0.5616, 0.5909, 0.6016, 0.5909, 0.6016, 0.6591, 0.5616, 0.6591, 0.4531, 0.5909, 0.4931, 0.5909, 0.4931, 0.6591, 0.4531, 0.6591, 0.4531, 0.5075, 0.4931, 0.5075, 0.4931, 0.5758, 0.4531, 0.5758, 0.4531, 0.09088, 0.4931, 0.09088, 0.4931, 0.1591, 0.4531, 0.1591, 0.4531, 0.007548, 0.4931, 0.007548, 0.4931, 0.07579, 0.4531, 0.07579, 0.4531, 0.8409, 0.4931, 0.8409, 0.4931, 0.9091, 0.4531, 0.9091, 0.4531, 0.7575, 0.4931, 0.7575, 0.4931, 0.8258, 0.4531, 0.8258, 0.4531, 0.3409, 0.4931, 0.3409, 0.4931, 0.4091, 0.4531, 0.4091, 0.4531, 0.2575, 0.4931, 0.2575, 0.4931, 0.3258, 0.4531, 0.3258, 0.4531, 0.1742, 0.4931, 0.1742, 0.4931, 0.2425, 0.4531, 0.2425, 0.4531, 0.4242, 0.4931, 0.4242, 0.4931, 0.4925, 0.4531, 0.4925, 0.4531, 0.6742, 0.4931, 0.6742, 0.4931, 0.7425, 0.4531, 0.7425, 0.4531, 0.9242, 0.4931, 0.9242, 0.4931, 0.9925, 0.4531, 0.9925, 0.4531, 0.5909, 0.4931, 0.5909, 0.4931, 0.5909, 0.4531, 0.5909, 0.6016, 0.4242, 0.6016, 0.4925, 0.6016, 0.4925, 0.6016, 0.4242, 0.4931, 0.07579, 0.4531, 0.07579, 0.4531, 0.07579, 0.4931, 0.07579, 0.4531, 0.6591, 0.4531, 0.5909, 0.4531, 0.5909, 0.4531, 0.6591, 0.4531, 0.6742, 0.4931, 0.6742, 0.4931, 0.6742, 0.4531, 0.6742, 0.6016, 0.4925, 0.5616, 0.4925, 0.5616, 0.4925, 0.6016, 0.4925, 0.4931, 0.5909, 0.4931, 0.6591, 0.4931, 0.6591, 0.4931, 0.5909, 0.5616, 0.09088, 0.6016, 0.09088, 0.6016, 0.09088, 0.5616, 0.09088, 0.4531, 0.7425, 0.4531, 0.6742, 0.4531, 0.6742, 0.4531, 0.7425, 0.4931, 0.6591, 0.4531, 0.6591, 0.4531, 0.6591, 0.4931, 0.6591, 0.5616, 0.1591, 0.5616, 0.09088, 0.5616, 0.09088, 0.5616, 0.1591, 0.4931, 0.6742, 0.4931, 0.7425, 0.4931, 0.7425, 0.4931, 0.6742, 0.4531, 0.2575, 0.4931, 0.2575, 0.4931, 0.2575, 0.4531, 0.2575, 0.6016, 0.09088, 0.6016, 0.1591, 0.6016, 0.1591, 0.6016, 0.09088, 0.4931, 0.7425, 0.4531, 0.7425, 0.4531, 0.7425, 0.4931, 0.7425, 0.5616, 0.7575, 0.6016, 0.7575, 0.6016, 0.7575, 0.5616, 0.7575, 0.4531, 0.3258, 0.4531, 0.2575, 0.4531, 0.2575, 0.4531, 0.3258, 0.6016, 0.1591, 0.5616, 0.1591, 0.5616, 0.1591, 0.6016, 0.1591, 0.5616, 0.8258, 0.5616, 0.7575, 0.5616, 0.7575, 0.5616, 0.8258, 0.4931, 0.2575, 0.4931, 0.3258, 0.4931, 0.3258, 0.4931, 0.2575, 0.4531, 0.8409, 0.4931, 0.8409, 0.4931, 0.8409, 0.4531, 0.8409, 0.6016, 0.7575, 0.6016, 0.8258, 0.6016, 0.8258, 0.6016, 0.7575, 0.4931, 0.3258, 0.4531, 0.3258, 0.4531, 0.3258, 0.4931, 0.3258, 0.5616, 0.1742, 0.6016, 0.1742, 0.6016, 0.1742, 0.5616, 0.1742, 0.4531, 0.9091, 0.4531, 0.8409, 0.4531, 0.8409, 0.4531, 0.9091, 0.6016, 0.8258, 0.5616, 0.8258, 0.5616, 0.8258, 0.6016, 0.8258, 0.5616, 0.2425, 0.5616, 0.1742, 0.5616, 0.1742, 0.5616, 0.2425, 0.4931, 0.8409, 0.4931, 0.9091, 0.4931, 0.9091, 0.4931, 0.8409, 0.4531, 0.5075, 0.4931, 0.5075, 0.4931, 0.5075, 0.4531, 0.5075, 0.6016, 0.1742, 0.6016, 0.2425, 0.6016, 0.2425, 0.6016, 0.1742, 0.4931, 0.9091, 0.4531, 0.9091, 0.4531, 0.9091, 0.4931, 0.9091, 0.5616, 0.9242, 0.6016, 0.9242, 0.6016, 0.9242, 0.5616, 0.9242, 0.4531, 0.5758, 0.4531, 0.5075, 0.4531, 0.5075, 0.4531, 0.5758, 0.4531, 0.9242, 0.4931, 0.9242, 0.4931, 0.9242, 0.4531, 0.9242, 0.6016, 0.2425, 0.5616, 0.2425, 0.5616, 0.2425, 0.6016, 0.2425, 0.5616, 0.9925, 0.5616, 0.9242, 0.5616, 0.9242, 0.5616, 0.9925, 0.4931, 0.5075, 0.4931, 0.5758, 0.4931, 0.5758, 0.4931, 0.5075, 0.5616, 0.5075, 0.6016, 0.5075, 0.6016, 0.5075, 0.5616, 0.5075, 0.4531, 0.9925, 0.4531, 0.9242, 0.4531, 0.9242, 0.4531, 0.9925, 0.6016, 0.9242, 0.6016, 0.9925, 0.6016, 0.9925, 0.6016, 0.9242, 0.4931, 0.5758, 0.4531, 0.5758, 0.4531, 0.5758, 0.4931, 0.5758, 0.5616, 0.5758, 0.5616, 0.5075, 0.5616, 0.5075, 0.5616, 0.5758, 0.4931, 0.9242, 0.4931, 0.9925, 0.4931, 0.9925, 0.4931, 0.9242, 0.4531, 0.1742, 0.4931, 0.1742, 0.4931, 0.1742, 0.4531, 0.1742, 0.6016, 0.9925, 0.5616, 0.9925, 0.5616, 0.9925, 0.6016, 0.9925, 0.6016, 0.5075, 0.6016, 0.5758, 0.6016, 0.5758, 0.6016, 0.5075, 0.4931, 0.9925, 0.4531, 0.9925, 0.4531, 0.9925, 0.4931, 0.9925, 0.5616, 0.8409, 0.6016, 0.8409, 0.6016, 0.8409, 0.5616, 0.8409, 0.4531, 0.2425, 0.4531, 0.1742, 0.4531, 0.1742, 0.4531, 0.2425, 0.6016, 0.5758, 0.5616, 0.5758, 0.5616, 0.5758, 0.6016, 0.5758, 0.5616, 0.9091, 0.5616, 0.8409, 0.5616, 0.8409, 0.5616, 0.9091, 0.4931, 0.1742, 0.4931, 0.2425, 0.4931, 0.2425, 0.4931, 0.1742, 0.4531, 0.7575, 0.4931, 0.7575, 0.4931, 0.7575, 0.4531, 0.7575, 0.6016, 0.8409, 0.6016, 0.9091, 0.6016, 0.9091, 0.6016, 0.8409, 0.4931, 0.2425, 0.4531, 0.2425, 0.4531, 0.2425, 0.4931, 0.2425, 0.5616, 0.2575, 0.6016, 0.2575, 0.6016, 0.2575, 0.5616, 0.2575, 0.4531, 0.8258, 0.4531, 0.7575, 0.4531, 0.7575, 0.4531, 0.8258, 0.6016, 0.9091, 0.5616, 0.9091, 0.5616, 0.9091, 0.6016, 0.9091, 0.5616, 0.3258, 0.5616, 0.2575, 0.5616, 0.2575, 0.5616, 0.3258, 0.4931, 0.7575, 0.4931, 0.8258, 0.4931, 0.8258, 0.4931, 0.7575, 0.4531, 0.09088, 0.4931, 0.09088, 0.4931, 0.09088, 0.4531, 0.09088, 0.6016, 0.2575, 0.6016, 0.3258, 0.6016, 0.3258, 0.6016, 0.2575, 0.4931, 0.8258, 0.4531, 0.8258, 0.4531, 0.8258, 0.4931, 0.8258, 0.5616, 0.6742, 0.6016, 0.6742, 0.6016, 0.6742, 0.5616, 0.6742, 0.4531, 0.1591, 0.4531, 0.09088, 0.4531, 0.09088, 0.4531, 0.1591, 0.6016, 0.3258, 0.5616, 0.3258, 0.5616, 0.3258, 0.6016, 0.3258, 0.5616, 0.7425, 0.5616, 0.6742, 0.5616, 0.6742, 0.5616, 0.7425, 0.4931, 0.09088, 0.4931, 0.1591, 0.4931, 0.1591, 0.4931, 0.09088, 0.5616, 0.5909, 0.6016, 0.5909, 0.6016, 0.5909, 0.5616, 0.5909, 0.6016, 0.6742, 0.6016, 0.7425, 0.6016, 0.7425, 0.6016, 0.6742, 0.4931, 0.1591, 0.4531, 0.1591, 0.4531, 0.1591, 0.4931, 0.1591, 0.5616, 0.6591, 0.5616, 0.5909, 0.5616, 0.5909, 0.5616, 0.6591])
me_cube_009.materials.append(mat_dark)
me_cube_009.materials.append(mat_glask)
me_cube_009.update()

# ---- objects
ob_cube = bpy.data.objects.new('Cube', me_cube_009)

# ---- transforms, parenting, visibility, modifiers, constraints
ob_cube.location = (0.0, 0.0, 0.0)

# ---- collection membership
scene.collection.objects.link(ob_cube)

# ---- scene / render settings (as saved in the file)
scene.frame_start = 1001; scene.frame_end = 1401; scene.frame_set(1001)
scene.render.engine = 'BLENDER_EEVEE_NEXT'
scene.render.image_settings.file_format = 'FFMPEG'
scene.render.image_settings.color_mode = 'RGB'
scene.cycles.sampling_pattern = 'TABULATED_SOBOL'
scene.view_settings.view_transform = 'Filmic'
bpy.context.view_layer.update()

# ---- added for rendering (the .blend has no active camera and no usable light): camera, sun
cam_auto = bpy.data.cameras.new('AutoCamera')
cam_auto.lens = 50.0
cam_auto.sensor_width = 36.0
cam_auto.clip_end = 1000.0
ob_auto_camera = bpy.data.objects.new('AutoCamera', cam_auto)
scene.collection.objects.link(ob_auto_camera)
ob_auto_camera.location = (0.511359, -0.61363, 0.409087)
ob_auto_camera.rotation_euler = (1.09748, -7.21219e-08, 0.694738)
scene.camera = ob_auto_camera
light_auto_sun = bpy.data.lights.new('AutoSun', 'SUN')
light_auto_sun.energy = 3.0
light_auto_sun.angle = 0.0523599
ob_auto_sun = bpy.data.objects.new('AutoSun', light_auto_sun)
scene.collection.objects.link(ob_auto_sun)
ob_auto_sun.rotation_euler = (0.872665, 0.174533, 0.523599)
bpy.context.view_layer.update()
